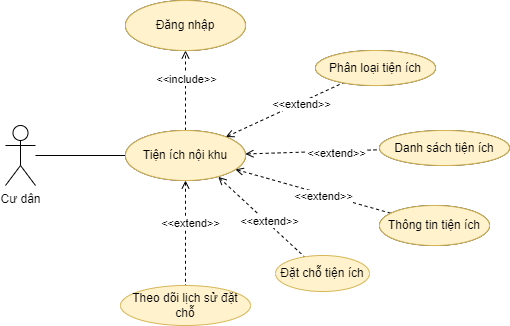

The diagram above was exported from draw.io. Its source (the exported page's mxGraphModel, read from the mxfile embedded in the PNG):
<mxGraphModel dx="1050" dy="581" grid="1" gridSize="10" guides="1" tooltips="1" connect="1" arrows="1" fold="1" page="1" pageScale="1" pageWidth="827" pageHeight="1169" math="0" shadow="0">
  <root>
    <mxCell id="0" />
    <mxCell id="1" parent="0" />
    <mxCell id="jUUKPj2zH9J4DWsl--oM-1" style="edgeStyle=none;rounded=0;orthogonalLoop=1;jettySize=auto;html=1;entryX=0;entryY=0.5;entryDx=0;entryDy=0;startArrow=none;startFill=0;endArrow=none;endFill=0;" edge="1" parent="1" source="jUUKPj2zH9J4DWsl--oM-2" target="jUUKPj2zH9J4DWsl--oM-7">
      <mxGeometry relative="1" as="geometry" />
    </mxCell>
    <mxCell id="jUUKPj2zH9J4DWsl--oM-2" value="Cư dân" style="shape=umlActor;verticalLabelPosition=bottom;verticalAlign=top;html=1;outlineConnect=0;" vertex="1" parent="1">
      <mxGeometry x="230" y="200" width="30" height="60" as="geometry" />
    </mxCell>
    <mxCell id="jUUKPj2zH9J4DWsl--oM-3" value="" style="edgeStyle=none;rounded=0;orthogonalLoop=1;jettySize=auto;html=1;startArrow=open;startFill=0;endArrow=none;endFill=0;dashed=1;" edge="1" parent="1" source="jUUKPj2zH9J4DWsl--oM-7" target="jUUKPj2zH9J4DWsl--oM-8">
      <mxGeometry relative="1" as="geometry" />
    </mxCell>
    <mxCell id="jUUKPj2zH9J4DWsl--oM-26" value="&amp;lt;&amp;lt;extend&amp;gt;&amp;gt;" style="edgeLabel;html=1;align=center;verticalAlign=middle;resizable=0;points=[];" vertex="1" connectable="0" parent="jUUKPj2zH9J4DWsl--oM-3">
      <mxGeometry x="0.2672" y="-2" relative="1" as="geometry">
        <mxPoint as="offset" />
      </mxGeometry>
    </mxCell>
    <mxCell id="jUUKPj2zH9J4DWsl--oM-4" value="" style="edgeStyle=none;rounded=0;orthogonalLoop=1;jettySize=auto;html=1;dashed=1;startArrow=open;startFill=0;endArrow=none;endFill=0;" edge="1" parent="1" source="jUUKPj2zH9J4DWsl--oM-7" target="jUUKPj2zH9J4DWsl--oM-9">
      <mxGeometry relative="1" as="geometry" />
    </mxCell>
    <mxCell id="jUUKPj2zH9J4DWsl--oM-25" value="&amp;lt;&amp;lt;extend&amp;gt;&amp;gt;" style="edgeLabel;html=1;align=center;verticalAlign=middle;resizable=0;points=[];" vertex="1" connectable="0" parent="jUUKPj2zH9J4DWsl--oM-4">
      <mxGeometry x="0.3462" y="-2" relative="1" as="geometry">
        <mxPoint as="offset" />
      </mxGeometry>
    </mxCell>
    <mxCell id="jUUKPj2zH9J4DWsl--oM-5" style="edgeStyle=none;rounded=0;orthogonalLoop=1;jettySize=auto;html=1;dashed=1;startArrow=open;startFill=0;endArrow=none;endFill=0;" edge="1" parent="1" source="jUUKPj2zH9J4DWsl--oM-7" target="jUUKPj2zH9J4DWsl--oM-10">
      <mxGeometry relative="1" as="geometry" />
    </mxCell>
    <mxCell id="jUUKPj2zH9J4DWsl--oM-24" value="&amp;lt;&amp;lt;extend&amp;gt;&amp;gt;" style="edgeLabel;html=1;align=center;verticalAlign=middle;resizable=0;points=[];" vertex="1" connectable="0" parent="jUUKPj2zH9J4DWsl--oM-5">
      <mxGeometry x="0.1358" y="-2" relative="1" as="geometry">
        <mxPoint as="offset" />
      </mxGeometry>
    </mxCell>
    <mxCell id="jUUKPj2zH9J4DWsl--oM-6" value="" style="edgeStyle=none;rounded=0;orthogonalLoop=1;jettySize=auto;html=1;startArrow=none;startFill=0;endArrow=open;endFill=0;dashed=1;" edge="1" parent="1" source="jUUKPj2zH9J4DWsl--oM-7" target="jUUKPj2zH9J4DWsl--oM-11">
      <mxGeometry relative="1" as="geometry" />
    </mxCell>
    <mxCell id="jUUKPj2zH9J4DWsl--oM-27" value="&amp;lt;&amp;lt;include&amp;gt;&amp;gt;" style="edgeLabel;html=1;align=center;verticalAlign=middle;resizable=0;points=[];" vertex="1" connectable="0" parent="jUUKPj2zH9J4DWsl--oM-6">
      <mxGeometry x="0.3" relative="1" as="geometry">
        <mxPoint as="offset" />
      </mxGeometry>
    </mxCell>
    <mxCell id="jUUKPj2zH9J4DWsl--oM-7" value="Tiện ích nội khu" style="ellipse;whiteSpace=wrap;html=1;" vertex="1" parent="1">
      <mxGeometry x="350" y="205" width="120" height="50" as="geometry" />
    </mxCell>
    <mxCell id="jUUKPj2zH9J4DWsl--oM-8" value="Phân loại tiện ích" style="ellipse;whiteSpace=wrap;html=1;" vertex="1" parent="1">
      <mxGeometry x="540" y="125" width="120" height="35" as="geometry" />
    </mxCell>
    <mxCell id="jUUKPj2zH9J4DWsl--oM-9" value="Danh sách tiện ích" style="ellipse;whiteSpace=wrap;html=1;" vertex="1" parent="1">
      <mxGeometry x="604" y="205" width="130" height="35" as="geometry" />
    </mxCell>
    <mxCell id="jUUKPj2zH9J4DWsl--oM-10" value="Thông tin tiện ích" style="ellipse;whiteSpace=wrap;html=1;" vertex="1" parent="1">
      <mxGeometry x="604" y="280" width="110" height="40" as="geometry" />
    </mxCell>
    <mxCell id="jUUKPj2zH9J4DWsl--oM-11" value="Đăng nhập" style="ellipse;whiteSpace=wrap;html=1;" vertex="1" parent="1">
      <mxGeometry x="350" y="75" width="120" height="50" as="geometry" />
    </mxCell>
    <mxCell id="jUUKPj2zH9J4DWsl--oM-17" style="edgeStyle=none;rounded=0;orthogonalLoop=1;jettySize=auto;html=1;dashed=1;startArrow=open;startFill=0;endArrow=none;endFill=0;exitX=0.773;exitY=0.928;exitDx=0;exitDy=0;exitPerimeter=0;" edge="1" parent="1" target="jUUKPj2zH9J4DWsl--oM-18" source="jUUKPj2zH9J4DWsl--oM-7">
      <mxGeometry relative="1" as="geometry">
        <mxPoint x="370" y="310" as="sourcePoint" />
        <Array as="points" />
      </mxGeometry>
    </mxCell>
    <mxCell id="jUUKPj2zH9J4DWsl--oM-23" value="&amp;lt;&amp;lt;extend&amp;gt;&amp;gt;" style="edgeLabel;html=1;align=center;verticalAlign=middle;resizable=0;points=[];" vertex="1" connectable="0" parent="jUUKPj2zH9J4DWsl--oM-17">
      <mxGeometry x="0.1351" y="2" relative="1" as="geometry">
        <mxPoint as="offset" />
      </mxGeometry>
    </mxCell>
    <mxCell id="jUUKPj2zH9J4DWsl--oM-18" value="Đặt chỗ tiện ích" style="ellipse;whiteSpace=wrap;html=1;fillColor=#fff2cc;strokeColor=#d6b656;" vertex="1" parent="1">
      <mxGeometry x="500" y="330" width="94" height="36" as="geometry" />
    </mxCell>
    <mxCell id="jUUKPj2zH9J4DWsl--oM-20" style="edgeStyle=none;rounded=0;orthogonalLoop=1;jettySize=auto;html=1;dashed=1;startArrow=open;startFill=0;endArrow=none;endFill=0;exitX=0.5;exitY=1;exitDx=0;exitDy=0;" edge="1" parent="1" target="jUUKPj2zH9J4DWsl--oM-21" source="jUUKPj2zH9J4DWsl--oM-7">
      <mxGeometry relative="1" as="geometry">
        <mxPoint x="396" y="260" as="sourcePoint" />
      </mxGeometry>
    </mxCell>
    <mxCell id="jUUKPj2zH9J4DWsl--oM-22" value="&amp;lt;&amp;lt;extend&amp;gt;&amp;gt;" style="edgeLabel;html=1;align=center;verticalAlign=middle;resizable=0;points=[];" vertex="1" connectable="0" parent="jUUKPj2zH9J4DWsl--oM-20">
      <mxGeometry x="-0.1916" y="4" relative="1" as="geometry">
        <mxPoint as="offset" />
      </mxGeometry>
    </mxCell>
    <mxCell id="jUUKPj2zH9J4DWsl--oM-21" value="Theo dõi lịch sử đặt chỗ" style="ellipse;whiteSpace=wrap;html=1;fillColor=#fff2cc;strokeColor=#d6b656;" vertex="1" parent="1">
      <mxGeometry x="345" y="360" width="130" height="40" as="geometry" />
    </mxCell>
    <mxCell id="jUUKPj2zH9J4DWsl--oM-28" value="Đăng nhập" style="ellipse;whiteSpace=wrap;html=1;fillColor=#fff2cc;strokeColor=#d6b656;" vertex="1" parent="1">
      <mxGeometry x="350" y="75" width="120" height="50" as="geometry" />
    </mxCell>
    <mxCell id="jUUKPj2zH9J4DWsl--oM-29" value="Tiện ích nội khu" style="ellipse;whiteSpace=wrap;html=1;fillColor=#fff2cc;strokeColor=#d6b656;" vertex="1" parent="1">
      <mxGeometry x="350" y="205" width="120" height="50" as="geometry" />
    </mxCell>
    <mxCell id="jUUKPj2zH9J4DWsl--oM-30" value="Phân loại tiện ích" style="ellipse;whiteSpace=wrap;html=1;fillColor=#fff2cc;strokeColor=#d6b656;" vertex="1" parent="1">
      <mxGeometry x="540" y="125" width="120" height="35" as="geometry" />
    </mxCell>
    <mxCell id="jUUKPj2zH9J4DWsl--oM-31" value="Danh sách tiện ích" style="ellipse;whiteSpace=wrap;html=1;fillColor=#fff2cc;strokeColor=#d6b656;" vertex="1" parent="1">
      <mxGeometry x="604" y="205" width="130" height="35" as="geometry" />
    </mxCell>
    <mxCell id="jUUKPj2zH9J4DWsl--oM-32" value="Thông tin tiện ích" style="ellipse;whiteSpace=wrap;html=1;fillColor=#fff2cc;strokeColor=#d6b656;" vertex="1" parent="1">
      <mxGeometry x="604" y="280" width="110" height="40" as="geometry" />
    </mxCell>
  </root>
</mxGraphModel>